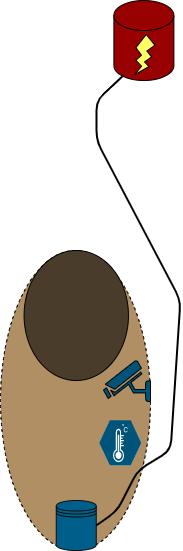

The diagram above was exported from draw.io. Its source (the exported page's mxGraphModel, read from the mxfile embedded in the PNG):
<mxGraphModel dx="2523" dy="2067" grid="1" gridSize="10" guides="1" tooltips="1" connect="1" arrows="1" fold="1" page="1" pageScale="1" pageWidth="850" pageHeight="1100" math="0" shadow="0">
  <root>
    <mxCell id="0" />
    <mxCell id="1" parent="0" />
    <mxCell id="czk4y8vHE9rwHhRwFxrm-13" value="" style="shape=cylinder3;whiteSpace=wrap;html=1;boundedLbl=1;backgroundOutline=1;size=15;fillColor=#990000;" parent="1" vertex="1">
      <mxGeometry x="-306.61" y="-80" width="60" height="80" as="geometry" />
    </mxCell>
    <mxCell id="czk4y8vHE9rwHhRwFxrm-9" value="" style="ellipse;whiteSpace=wrap;html=1;direction=south;rotation=0;dashed=1;fillColor=#B08F65;perimeterSpacing=2;" parent="1" vertex="1">
      <mxGeometry x="-420" y="170" width="150" height="300" as="geometry" />
    </mxCell>
    <mxCell id="czk4y8vHE9rwHhRwFxrm-14" value="" style="verticalLabelPosition=bottom;verticalAlign=top;html=1;shape=mxgraph.basic.flash;fillColor=#FFFF66;" parent="1" vertex="1">
      <mxGeometry x="-285.61" y="-46" width="20" height="40" as="geometry" />
    </mxCell>
    <mxCell id="czk4y8vHE9rwHhRwFxrm-18" value="" style="shape=datastore;whiteSpace=wrap;html=1;strokeColor=#0D0D0D;fillColor=#005F8A;" parent="1" vertex="1">
      <mxGeometry x="-364.25" y="420" width="40" height="50" as="geometry" />
    </mxCell>
    <mxCell id="czk4y8vHE9rwHhRwFxrm-23" value="" style="ellipse;whiteSpace=wrap;html=1;fillColor=#4A3C2A;" parent="1" vertex="1">
      <mxGeometry x="-396.43" y="170" width="104.37" height="130" as="geometry" />
    </mxCell>
    <mxCell id="czk4y8vHE9rwHhRwFxrm-28" value="" style="endArrow=none;html=1;fillColor=#005073;exitX=1;exitY=0.5;exitDx=0;exitDy=0;entryX=0.145;entryY=1;entryDx=0;entryDy=-4.35;entryPerimeter=0;strokeWidth=2;" parent="1" source="czk4y8vHE9rwHhRwFxrm-18" target="czk4y8vHE9rwHhRwFxrm-13" edge="1">
      <mxGeometry width="50" height="50" relative="1" as="geometry">
        <mxPoint x="-270" y="230" as="sourcePoint" />
        <mxPoint x="-220" y="180" as="targetPoint" />
        <Array as="points">
          <mxPoint x="-303" y="430" />
          <mxPoint x="-283" y="390" />
          <mxPoint x="-250" y="370" />
          <mxPoint x="-240" y="220" />
          <mxPoint x="-324" y="60" />
          <mxPoint x="-324" y="20" />
        </Array>
      </mxGeometry>
    </mxCell>
    <mxCell id="czk4y8vHE9rwHhRwFxrm-52" value="" style="verticalLabelPosition=bottom;html=1;strokeColor=#ffffff;verticalAlign=top;align=center;points=[[0,0.5,0],[0.125,0.25,0],[0.25,0,0],[0.5,0,0],[0.75,0,0],[0.875,0.25,0],[1,0.5,0],[0.875,0.75,0],[0.75,1,0],[0.5,1,0],[0.125,0.75,0]];pointerEvents=1;shape=mxgraph.cisco_safe.compositeIcon;bgIcon=mxgraph.cisco_safe.design.blank_device;resIcon=mxgraph.cisco_safe.design.sensor;gradientColor=#ffffff;fillColor=#00547A;" parent="1" vertex="1">
      <mxGeometry x="-321.25" y="340" width="42" height="45" as="geometry" />
    </mxCell>
    <mxCell id="czk4y8vHE9rwHhRwFxrm-59" value="" style="fontColor=#0066CC;verticalAlign=top;verticalLabelPosition=bottom;labelPosition=center;align=center;html=1;outlineConnect=0;gradientColor=none;gradientDirection=north;strokeWidth=2;shape=mxgraph.networks.security_camera;fillColor=#00547A;flipH=1;" parent="1" vertex="1">
      <mxGeometry x="-317" y="280" width="47" height="41" as="geometry" />
    </mxCell>
  </root>
</mxGraphModel>